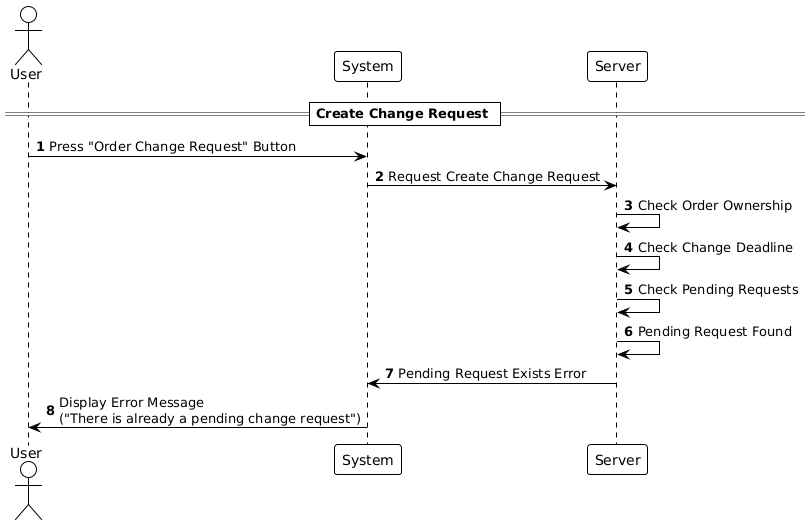

The diagram above was rendered by PlantUML. Its source (embedded in the PNG):
@startuml
!theme plain

autonumber

actor User
participant "System" as System
participant "Server" as Server

== Create Change Request ==

User -> System: Press "Order Change Request" Button
System -> Server: Request Create Change Request
Server -> Server: Check Order Ownership
Server -> Server: Check Change Deadline
Server -> Server: Check Pending Requests
Server -> Server: Pending Request Found

Server -> System: Pending Request Exists Error
System -> User: Display Error Message\n("There is already a pending change request")
@enduml